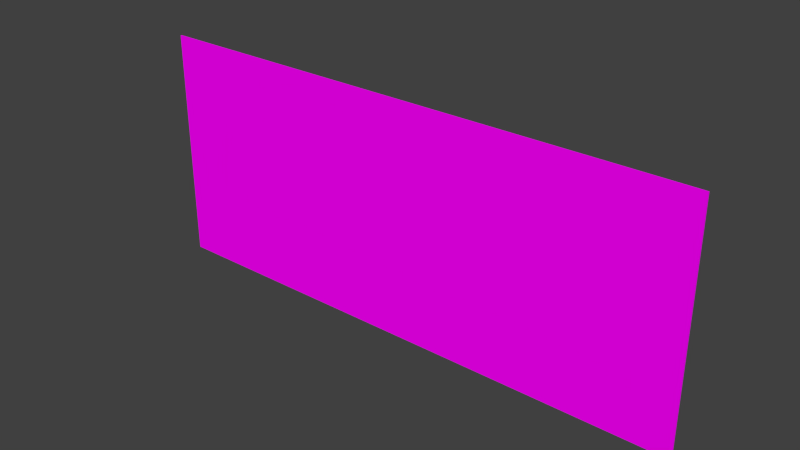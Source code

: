 # Source: OneDollar_1.blend  (saved by Blender 2.72.0; exported with 4.5.12 LTS)
import bpy
from mathutils import Matrix  # noqa: F401  (used for matrix-valued properties, if any)

bpy.ops.wm.read_factory_settings(use_empty=True)
scene = bpy.context.scene
scene.name = 'Scene'

# ---- collections
col_collection_1 = bpy.data.collections.new('Collection 1'); scene.collection.children.link(col_collection_1)

# ---- images (referenced by path relative to the original .blend; pixels are not part of the script)
import os
ASSET_DIR = os.environ.get("B2B_ASSET_DIR", "")  # directory of the original .blend (textures are referenced by path, not embedded)
HERE = os.path.dirname(os.path.abspath(__file__))  # packed textures are extracted next to this script under _unpacked/

def load_image(name, relpath, width, height, colorspace="sRGB"):
    """Load a texture the original file referenced (path relative to the .blend, or extracted next to this script)."""
    p = next((c for c in (os.path.join(HERE, relpath), os.path.join(ASSET_DIR, relpath)) if relpath and os.path.exists(c)), "")
    if p:
        img = bpy.data.images.load(p, check_existing=True)
        img.name = name
    else:  # same state as the original file: an image datablock whose file is absent (Cycles renders it pink)
        img = bpy.data.images.new(name, width, height)
        img.source = "FILE"
        img.filepath = "//" + (relpath or name)
    img.colorspace_settings.name = colorspace
    return img
img_800px_onedolar2009series_png = load_image('800px-Onedolar2009series.png', '800px-Onedolar2009series.png', 1024, 1024, 'sRGB')

# ---- materials (node trees are filled in below, after node groups)
mat_material_002 = bpy.data.materials.new('Material.002')
mat_material_002.alpha_threshold = 0.0
mat_material_002.roughness = 0.5

# ---- material node trees
mat_material_002.use_nodes = True; mat_material_002.node_tree.nodes.clear()
_N = mat_material_002.node_tree.nodes; _L = mat_material_002.node_tree.links
n0 = _N.new('ShaderNodeOutputMaterial'); n0.name = 'Material Output'; n0.location = (300, 300)
n1 = _N.new('ShaderNodeBsdfDiffuse'); n1.name = 'Diffuse BSDF'; n1.location = (10, 300)
n2 = _N.new('ShaderNodeTexImage'); n2.name = 'Image Texture'; n2.location = (-180, 300)
n2.width = 140
n2.image = img_800px_onedolar2009series_png
_L.new(n1.outputs[0], n0.inputs[0])
_L.new(n2.outputs[0], n1.inputs[0])
n0.is_active_output = True

# ---- world
world_world = bpy.data.worlds.new('World'); scene.world = world_world
world_world.color = (0.05088, 0.05088, 0.05088)
world_world.use_sun_shadow = False
world_world.sun_shadow_jitter_overblur = 0.0
world_world.cycles.sampling_method = 'MANUAL'
world_world.cycles.sample_map_resolution = 256

# ---- meshes
me_plane_003 = bpy.data.meshes.new('Plane.003')
me_plane_003.from_pydata([(146.6, 41.9, 0.5267), (-61.09, 41.9, 0.5267), (146.6, -45.48, 0.5267), (-61.09, -45.48, 0.5267), (-61.09, -45.48, -1.291e-06), (146.6, -45.48, -1.291e-06), (-61.09, 41.9, 1.021e-06), (146.6, 41.9, 1.021e-06)], [], [(4, 3, 1, 6), (4, 6, 7, 5), (5, 2, 3, 4), (7, 0, 2, 5), (6, 1, 0, 7), (3, 2, 0, 1)])
_uv = me_plane_003.uv_layers.new(name='UVMap')
_uv.uv.foreach_set('vector', [6.486e-05, 6.5e-05, 6.486e-05, 6.5e-05, 6.5e-05, 0.4976, 6.5e-05, 0.4976, 6.486e-05, 0.5025, 6.5e-05, 1.0, 0.9999, 1.0, 0.9999, 0.5025, 0.9999, 6.486e-05, 0.9999, 6.486e-05, 6.486e-05, 6.5e-05, 6.486e-05, 6.5e-05, 0.9999, 0.4976, 0.9999, 0.4976, 0.9999, 6.486e-05, 0.9999, 6.486e-05, 6.5e-05, 0.4976, 6.5e-05, 0.4976, 0.9999, 0.4976, 0.9999, 0.4976, 6.486e-05, 6.5e-05, 0.9999, 6.486e-05, 0.9999, 0.4976, 6.5e-05, 0.4976])
me_plane_003.materials.append(mat_material_002)
me_plane_003.use_remesh_preserve_volume = False
me_plane_003.use_remesh_preserve_attributes = False
me_plane_003.use_mirror_vertex_groups = False
me_plane_003.update()

# ---- objects
ob_plane = bpy.data.objects.new('Plane', me_plane_003)

# ---- transforms, parenting, visibility, modifiers, constraints
ob_plane.location = (-1.23, 0.009702, 1.615)
ob_plane.rotation_euler = (1.571, -0.0, 0.0)
ob_plane.scale = (0.03392, 0.03392, 0.03392)
ob_plane.lineart.crease_threshold = 0.0

# ---- collection membership
col_collection_1.objects.link(ob_plane)

# ---- scene / render settings (as saved in the file)
scene.frame_start = 1; scene.frame_end = 250; scene.frame_set(1)
scene.render.engine = 'CYCLES'
scene.render.resolution_percentage = 50
scene.render.dither_intensity = 0.0
scene.cycles.use_denoising = False
scene.cycles.samples = 10
scene.cycles.sampling_pattern = 'TABULATED_SOBOL'
scene.cycles.light_sampling_threshold = 0.0
scene.cycles.use_adaptive_sampling = False
scene.cycles.use_light_tree = False
scene.cycles.blur_glossy = 0.0
scene.cycles.pixel_filter_type = 'GAUSSIAN'
scene.cycles.sample_clamp_indirect = 0.0
scene.view_settings.view_transform = 'Standard'
bpy.context.view_layer.update()

# ---- added for rendering (the .blend has no active camera and no usable light): camera, sun
cam_auto = bpy.data.cameras.new('AutoCamera')
cam_auto.lens = 50.0
cam_auto.sensor_width = 36.0
cam_auto.clip_end = 1000.0
ob_auto_camera = bpy.data.objects.new('AutoCamera', cam_auto)
scene.collection.objects.link(ob_auto_camera)
ob_auto_camera.location = (7.2914, -8.48478, 7.2109)
ob_auto_camera.rotation_euler = (1.09748, -7.21219e-08, 0.694738)
scene.camera = ob_auto_camera
light_auto_sun = bpy.data.lights.new('AutoSun', 'SUN')
light_auto_sun.energy = 3.0
light_auto_sun.angle = 0.0523599
ob_auto_sun = bpy.data.objects.new('AutoSun', light_auto_sun)
scene.collection.objects.link(ob_auto_sun)
ob_auto_sun.rotation_euler = (0.872665, 0.174533, 0.523599)
bpy.context.view_layer.update()
